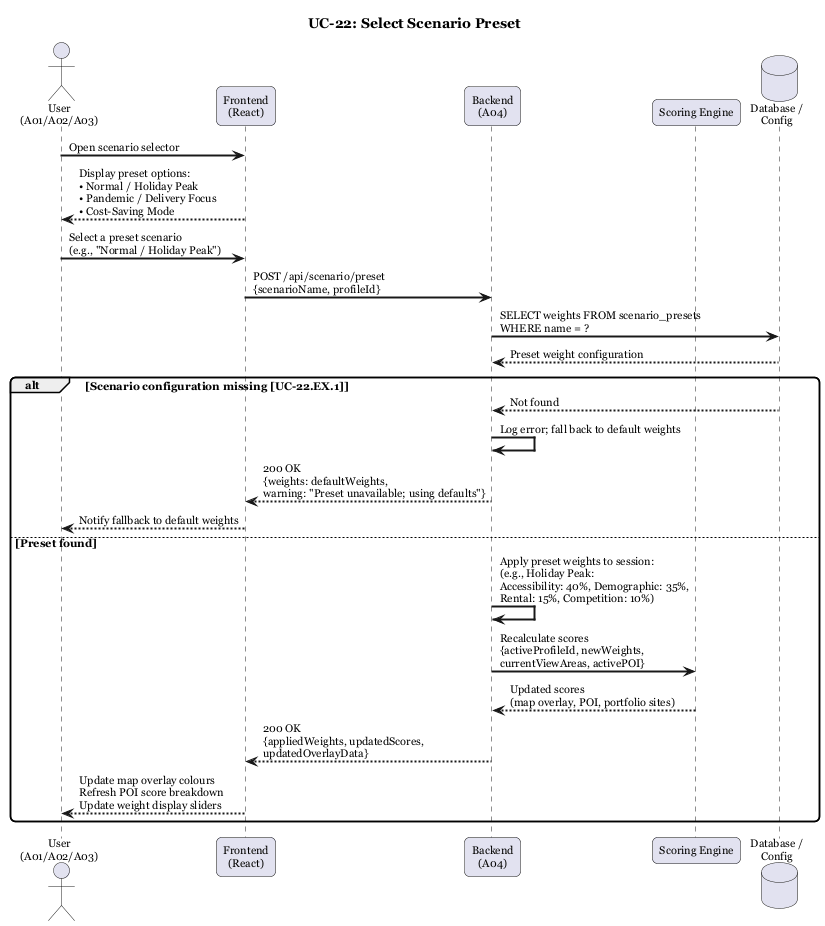

The diagram above was rendered by PlantUML. Its source (embedded in the PNG):
@startuml UC-22 Select Scenario Preset
title UC-22: Select Scenario Preset

skinparam sequenceArrowThickness 2
skinparam roundcorner 10
skinparam defaultFontName Georgia
skinparam defaultFontSize 11

actor "User\n(A01/A02/A03)" as User
participant "Frontend\n(React)" as FE
participant "Backend\n(A04)" as A04
participant "Scoring Engine" as SE
database "Database /\nConfig" as DB

User -> FE : Open scenario selector
FE --> User : Display preset options:\n• Normal / Holiday Peak\n• Pandemic / Delivery Focus\n• Cost-Saving Mode

User -> FE : Select a preset scenario\n(e.g., "Normal / Holiday Peak")
FE -> A04 : POST /api/scenario/preset\n{scenarioName, profileId}

A04 -> DB : SELECT weights FROM scenario_presets\nWHERE name = ?
DB --> A04 : Preset weight configuration

alt Scenario configuration missing [UC-22.EX.1]
    DB --> A04 : Not found
    A04 -> A04 : Log error; fall back to default weights
    A04 --> FE : 200 OK\n{weights: defaultWeights,\nwarning: "Preset unavailable; using defaults"}
    FE --> User : Notify fallback to default weights
else Preset found
    A04 -> A04 : Apply preset weights to session:\n(e.g., Holiday Peak:\nAccessibility: 40%, Demographic: 35%,\nRental: 15%, Competition: 10%)

    A04 -> SE : Recalculate scores\n{activeProfileId, newWeights,\ncurrentViewAreas, activePOI}
    SE --> A04 : Updated scores\n(map overlay, POI, portfolio sites)

    A04 --> FE : 200 OK\n{appliedWeights, updatedScores,\nupdatedOverlayData}
    FE --> User : Update map overlay colours\nRefresh POI score breakdown\nUpdate weight display sliders
end

@enduml